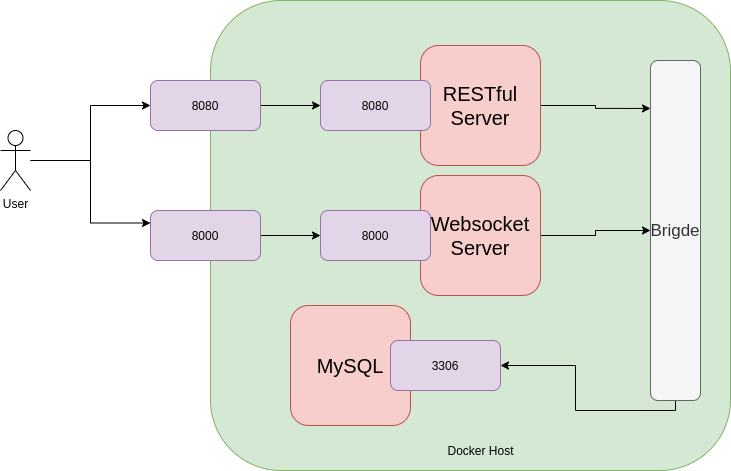

The diagram above was exported from draw.io. Its source (the exported page's mxGraphModel, read from the mxfile embedded in the PNG):
<mxGraphModel dx="1422" dy="775" grid="1" gridSize="10" guides="1" tooltips="1" connect="1" arrows="1" fold="1" page="1" pageScale="1" pageWidth="850" pageHeight="1100" math="0" shadow="0">
  <root>
    <mxCell id="0" />
    <mxCell id="1" parent="0" />
    <mxCell id="Ex2rtO2aeRx1It_6Xf8Y-1" value="" style="rounded=1;whiteSpace=wrap;html=1;fillColor=#d5e8d4;strokeColor=#82b366;" vertex="1" parent="1">
      <mxGeometry x="290" y="160" width="520" height="470" as="geometry" />
    </mxCell>
    <mxCell id="Ex2rtO2aeRx1It_6Xf8Y-17" style="edgeStyle=orthogonalEdgeStyle;rounded=0;orthogonalLoop=1;jettySize=auto;html=1;" edge="1" parent="1" source="Ex2rtO2aeRx1It_6Xf8Y-2" target="Ex2rtO2aeRx1It_6Xf8Y-6">
      <mxGeometry relative="1" as="geometry" />
    </mxCell>
    <mxCell id="Ex2rtO2aeRx1It_6Xf8Y-2" value="8000" style="rounded=1;whiteSpace=wrap;html=1;fillColor=#e1d5e7;strokeColor=#9673a6;" vertex="1" parent="1">
      <mxGeometry x="230" y="370" width="110" height="50" as="geometry" />
    </mxCell>
    <mxCell id="Ex2rtO2aeRx1It_6Xf8Y-16" style="edgeStyle=orthogonalEdgeStyle;rounded=0;orthogonalLoop=1;jettySize=auto;html=1;entryX=0;entryY=0.5;entryDx=0;entryDy=0;" edge="1" parent="1" source="Ex2rtO2aeRx1It_6Xf8Y-3" target="Ex2rtO2aeRx1It_6Xf8Y-5">
      <mxGeometry relative="1" as="geometry" />
    </mxCell>
    <mxCell id="Ex2rtO2aeRx1It_6Xf8Y-3" value="8080" style="rounded=1;whiteSpace=wrap;html=1;fillColor=#e1d5e7;strokeColor=#9673a6;" vertex="1" parent="1">
      <mxGeometry x="230" y="240" width="110" height="50" as="geometry" />
    </mxCell>
    <mxCell id="Ex2rtO2aeRx1It_6Xf8Y-12" style="edgeStyle=orthogonalEdgeStyle;rounded=0;orthogonalLoop=1;jettySize=auto;html=1;entryX=0;entryY=0.141;entryDx=0;entryDy=0;entryPerimeter=0;" edge="1" parent="1" source="Ex2rtO2aeRx1It_6Xf8Y-7" target="Ex2rtO2aeRx1It_6Xf8Y-10">
      <mxGeometry relative="1" as="geometry" />
    </mxCell>
    <mxCell id="Ex2rtO2aeRx1It_6Xf8Y-7" value="&lt;font style=&quot;font-size: 20px&quot;&gt;RESTful Server&lt;/font&gt;" style="rounded=1;whiteSpace=wrap;html=1;fillColor=#f8cecc;strokeColor=#b85450;" vertex="1" parent="1">
      <mxGeometry x="500" y="205" width="120" height="120" as="geometry" />
    </mxCell>
    <mxCell id="Ex2rtO2aeRx1It_6Xf8Y-5" value="8080" style="rounded=1;whiteSpace=wrap;html=1;fillColor=#e1d5e7;strokeColor=#9673a6;" vertex="1" parent="1">
      <mxGeometry x="400" y="240" width="110" height="50" as="geometry" />
    </mxCell>
    <mxCell id="Ex2rtO2aeRx1It_6Xf8Y-14" style="edgeStyle=orthogonalEdgeStyle;rounded=0;orthogonalLoop=1;jettySize=auto;html=1;" edge="1" parent="1" source="Ex2rtO2aeRx1It_6Xf8Y-8" target="Ex2rtO2aeRx1It_6Xf8Y-10">
      <mxGeometry relative="1" as="geometry" />
    </mxCell>
    <mxCell id="Ex2rtO2aeRx1It_6Xf8Y-8" value="&lt;font style=&quot;font-size: 20px&quot;&gt;Websocket Server&lt;/font&gt;" style="rounded=1;whiteSpace=wrap;html=1;fillColor=#f8cecc;strokeColor=#b85450;" vertex="1" parent="1">
      <mxGeometry x="500" y="335" width="120" height="120" as="geometry" />
    </mxCell>
    <mxCell id="Ex2rtO2aeRx1It_6Xf8Y-6" value="8000" style="rounded=1;whiteSpace=wrap;html=1;fillColor=#e1d5e7;strokeColor=#9673a6;" vertex="1" parent="1">
      <mxGeometry x="400" y="370" width="110" height="50" as="geometry" />
    </mxCell>
    <mxCell id="Ex2rtO2aeRx1It_6Xf8Y-9" value="&lt;font style=&quot;font-size: 20px&quot;&gt;MySQL&lt;/font&gt;" style="rounded=1;whiteSpace=wrap;html=1;fillColor=#f8cecc;strokeColor=#b85450;" vertex="1" parent="1">
      <mxGeometry x="370" y="465" width="120" height="120" as="geometry" />
    </mxCell>
    <mxCell id="Ex2rtO2aeRx1It_6Xf8Y-15" style="edgeStyle=orthogonalEdgeStyle;rounded=0;orthogonalLoop=1;jettySize=auto;html=1;entryX=1;entryY=0.5;entryDx=0;entryDy=0;" edge="1" parent="1" source="Ex2rtO2aeRx1It_6Xf8Y-10" target="Ex2rtO2aeRx1It_6Xf8Y-13">
      <mxGeometry relative="1" as="geometry">
        <Array as="points">
          <mxPoint x="755" y="570" />
          <mxPoint x="655" y="570" />
          <mxPoint x="655" y="525" />
        </Array>
      </mxGeometry>
    </mxCell>
    <mxCell id="Ex2rtO2aeRx1It_6Xf8Y-10" value="&lt;font style=&quot;font-size: 17px&quot;&gt;Brigde&lt;/font&gt;" style="rounded=1;whiteSpace=wrap;html=1;fillColor=#f5f5f5;strokeColor=#666666;fontColor=#333333;" vertex="1" parent="1">
      <mxGeometry x="730" y="220" width="50" height="340" as="geometry" />
    </mxCell>
    <mxCell id="Ex2rtO2aeRx1It_6Xf8Y-13" value="3306" style="rounded=1;whiteSpace=wrap;html=1;fillColor=#e1d5e7;strokeColor=#9673a6;" vertex="1" parent="1">
      <mxGeometry x="470" y="500" width="110" height="50" as="geometry" />
    </mxCell>
    <mxCell id="Ex2rtO2aeRx1It_6Xf8Y-20" value="Docker Host" style="text;html=1;align=center;verticalAlign=middle;resizable=0;points=[];autosize=1;" vertex="1" parent="1">
      <mxGeometry x="520" y="600" width="80" height="20" as="geometry" />
    </mxCell>
    <mxCell id="Ex2rtO2aeRx1It_6Xf8Y-22" style="edgeStyle=orthogonalEdgeStyle;rounded=0;orthogonalLoop=1;jettySize=auto;html=1;entryX=0;entryY=0.5;entryDx=0;entryDy=0;" edge="1" parent="1" source="Ex2rtO2aeRx1It_6Xf8Y-21" target="Ex2rtO2aeRx1It_6Xf8Y-3">
      <mxGeometry relative="1" as="geometry" />
    </mxCell>
    <mxCell id="Ex2rtO2aeRx1It_6Xf8Y-23" style="edgeStyle=orthogonalEdgeStyle;rounded=0;orthogonalLoop=1;jettySize=auto;html=1;entryX=0;entryY=0.25;entryDx=0;entryDy=0;" edge="1" parent="1" source="Ex2rtO2aeRx1It_6Xf8Y-21" target="Ex2rtO2aeRx1It_6Xf8Y-2">
      <mxGeometry relative="1" as="geometry" />
    </mxCell>
    <mxCell id="Ex2rtO2aeRx1It_6Xf8Y-21" value="User" style="shape=umlActor;verticalLabelPosition=bottom;verticalAlign=top;html=1;outlineConnect=0;" vertex="1" parent="1">
      <mxGeometry x="80" y="290" width="30" height="60" as="geometry" />
    </mxCell>
  </root>
</mxGraphModel>